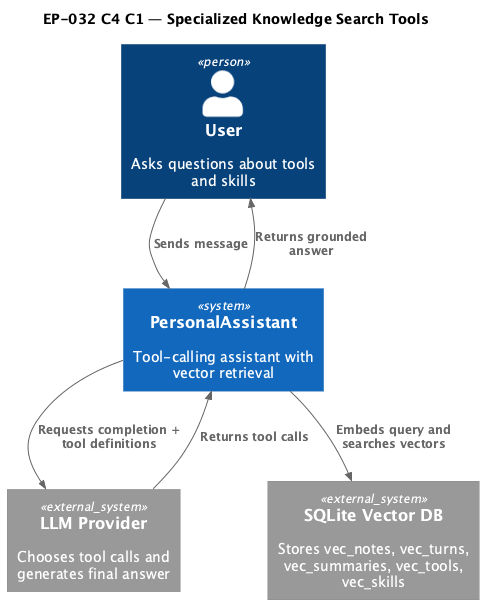

The diagram above was rendered by PlantUML. Its source (embedded in the PNG):
@startuml
!include <C4/C4_Context>

title EP-032 C4 C1 — Specialized Knowledge Search Tools

Person(user, "User", "Asks questions about tools and skills")
System(pa, "PersonalAssistant", "Tool-calling assistant with vector retrieval")
System_Ext(llm, "LLM Provider", "Chooses tool calls and generates final answer")
System_Ext(vdb, "SQLite Vector DB", "Stores vec_notes, vec_turns, vec_summaries, vec_tools, vec_skills")

Rel(user, pa, "Sends message")
Rel(pa, llm, "Requests completion + tool definitions")
Rel(llm, pa, "Returns tool calls")
Rel(pa, vdb, "Embeds query and searches vectors")
Rel(pa, user, "Returns grounded answer")

@enduml